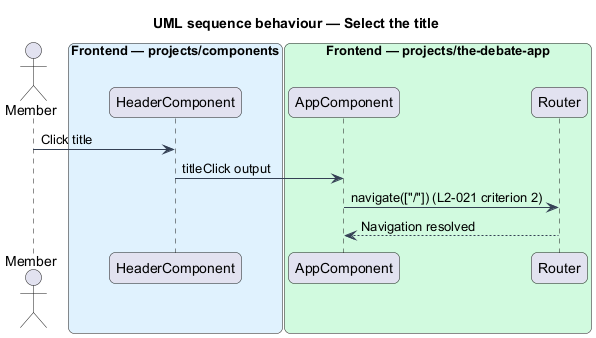

The diagram above was rendered by PlantUML. Its source (embedded in the PNG):
@startuml
title UML sequence behaviour — Select the title
skinparam backgroundColor #FFFFFF
skinparam shadowing false
skinparam roundcorner 12
skinparam defaultFontName Arial
skinparam ArrowColor #344054
skinparam rectangle {
  BorderColor #344054
  FontColor #101828
}
skinparam package {
  BorderColor #667085
  FontColor #101828
  BackgroundColor #F9FAFB
}
actor "Member" as actor
box "Frontend — projects/components" #E0F2FE
  participant "HeaderComponent" as hdr
end box
box "Frontend — projects/the-debate-app" #D1FADF
  participant "AppComponent" as app
  participant "Router" as router
end box
actor -> hdr : Click title
hdr -> app : titleClick output
app -> router : navigate(["/"]) (L2-021 criterion 2)
router --> app : Navigation resolved

@enduml